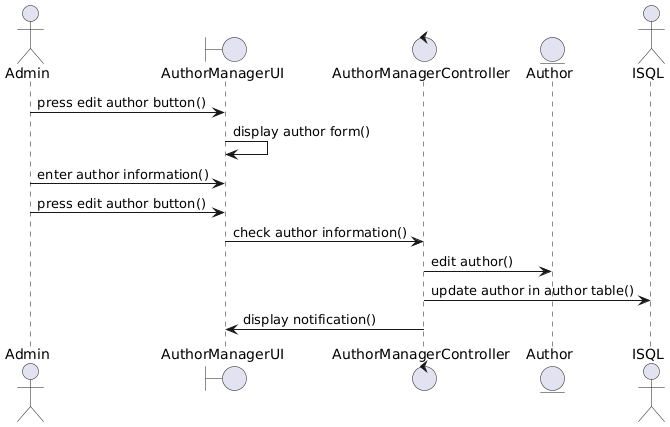

The diagram above was rendered by PlantUML. Its source (embedded in the PNG):
@startuml
actor Admin
boundary AuthorManagerUI
control AuthorManagerController
entity Author
actor ISQL as Database 

Admin -> AuthorManagerUI : press edit author button()
AuthorManagerUI -> AuthorManagerUI : display author form()
Admin -> AuthorManagerUI : enter author information()
Admin -> AuthorManagerUI : press edit author button()
AuthorManagerUI -> AuthorManagerController : check author information()
AuthorManagerController -> Author : edit author()
AuthorManagerController -> Database : update author in author table()
AuthorManagerController -> AuthorManagerUI : display notification()
@enduml